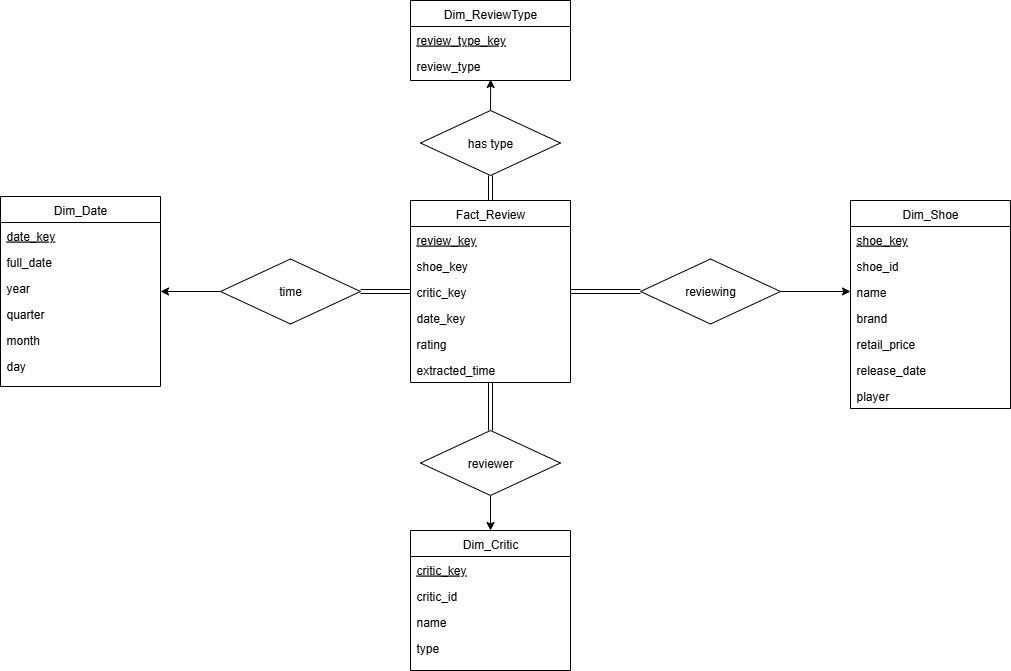

The diagram above was exported from draw.io. Its source (the exported page's mxGraphModel, read from the mxfile embedded in the PNG):
<mxGraphModel dx="2131" dy="562" grid="1" gridSize="10" guides="1" tooltips="1" connect="1" arrows="1" fold="1" page="1" pageScale="1" pageWidth="850" pageHeight="1100" math="0" shadow="0" extFonts="Permanent Marker^https://fonts.googleapis.com/css?family=Permanent+Marker">
  <root>
    <mxCell id="0" />
    <mxCell id="1" parent="0" />
    <mxCell id="OQ9UPeNoew1SrG1z01Rs-1" value="Fact_Review" style="swimlane;fontStyle=0;align=center;verticalAlign=top;childLayout=stackLayout;horizontal=1;startSize=26;horizontalStack=0;resizeParent=1;resizeLast=0;collapsible=1;marginBottom=0;rounded=0;shadow=0;strokeWidth=1;" parent="1" vertex="1">
      <mxGeometry x="340" y="210" width="160" height="182" as="geometry">
        <mxRectangle x="130" y="380" width="160" height="26" as="alternateBounds" />
      </mxGeometry>
    </mxCell>
    <mxCell id="OQ9UPeNoew1SrG1z01Rs-4" value="review_key" style="text;align=left;verticalAlign=top;spacingLeft=4;spacingRight=4;overflow=hidden;rotatable=0;points=[[0,0.5],[1,0.5]];portConstraint=eastwest;rounded=0;shadow=0;html=0;fontStyle=4" parent="OQ9UPeNoew1SrG1z01Rs-1" vertex="1">
      <mxGeometry y="26" width="160" height="26" as="geometry" />
    </mxCell>
    <mxCell id="OQ9UPeNoew1SrG1z01Rs-2" value="shoe_key" style="text;align=left;verticalAlign=top;spacingLeft=4;spacingRight=4;overflow=hidden;rotatable=0;points=[[0,0.5],[1,0.5]];portConstraint=eastwest;fontStyle=0" parent="OQ9UPeNoew1SrG1z01Rs-1" vertex="1">
      <mxGeometry y="52" width="160" height="26" as="geometry" />
    </mxCell>
    <mxCell id="OQ9UPeNoew1SrG1z01Rs-3" value="critic_key" style="text;align=left;verticalAlign=top;spacingLeft=4;spacingRight=4;overflow=hidden;rotatable=0;points=[[0,0.5],[1,0.5]];portConstraint=eastwest;rounded=0;shadow=0;html=0;" parent="OQ9UPeNoew1SrG1z01Rs-1" vertex="1">
      <mxGeometry y="78" width="160" height="26" as="geometry" />
    </mxCell>
    <mxCell id="OQ9UPeNoew1SrG1z01Rs-5" value="date_key" style="text;align=left;verticalAlign=top;spacingLeft=4;spacingRight=4;overflow=hidden;rotatable=0;points=[[0,0.5],[1,0.5]];portConstraint=eastwest;rounded=0;shadow=0;html=0;" parent="OQ9UPeNoew1SrG1z01Rs-1" vertex="1">
      <mxGeometry y="104" width="160" height="26" as="geometry" />
    </mxCell>
    <mxCell id="OQ9UPeNoew1SrG1z01Rs-6" value="rating" style="text;align=left;verticalAlign=top;spacingLeft=4;spacingRight=4;overflow=hidden;rotatable=0;points=[[0,0.5],[1,0.5]];portConstraint=eastwest;rounded=0;shadow=0;html=0;" parent="OQ9UPeNoew1SrG1z01Rs-1" vertex="1">
      <mxGeometry y="130" width="160" height="26" as="geometry" />
    </mxCell>
    <mxCell id="q2_ySG1bRCkoHHRIBvpp-1" value="extracted_time" style="text;align=left;verticalAlign=top;spacingLeft=4;spacingRight=4;overflow=hidden;rotatable=0;points=[[0,0.5],[1,0.5]];portConstraint=eastwest;rounded=0;shadow=0;html=0;" vertex="1" parent="OQ9UPeNoew1SrG1z01Rs-1">
      <mxGeometry y="156" width="160" height="26" as="geometry" />
    </mxCell>
    <mxCell id="OQ9UPeNoew1SrG1z01Rs-10" value="Dim_Shoe" style="swimlane;fontStyle=0;align=center;verticalAlign=top;childLayout=stackLayout;horizontal=1;startSize=26;horizontalStack=0;resizeParent=1;resizeLast=0;collapsible=1;marginBottom=0;rounded=0;shadow=0;strokeWidth=1;" parent="1" vertex="1">
      <mxGeometry x="780" y="210" width="160" height="208" as="geometry">
        <mxRectangle x="130" y="380" width="160" height="26" as="alternateBounds" />
      </mxGeometry>
    </mxCell>
    <mxCell id="OQ9UPeNoew1SrG1z01Rs-11" value="shoe_key" style="text;align=left;verticalAlign=top;spacingLeft=4;spacingRight=4;overflow=hidden;rotatable=0;points=[[0,0.5],[1,0.5]];portConstraint=eastwest;fontStyle=4" parent="OQ9UPeNoew1SrG1z01Rs-10" vertex="1">
      <mxGeometry y="26" width="160" height="26" as="geometry" />
    </mxCell>
    <mxCell id="OQ9UPeNoew1SrG1z01Rs-20" value="shoe_id" style="text;align=left;verticalAlign=top;spacingLeft=4;spacingRight=4;overflow=hidden;rotatable=0;points=[[0,0.5],[1,0.5]];portConstraint=eastwest;fontStyle=0" parent="OQ9UPeNoew1SrG1z01Rs-10" vertex="1">
      <mxGeometry y="52" width="160" height="26" as="geometry" />
    </mxCell>
    <mxCell id="OQ9UPeNoew1SrG1z01Rs-12" value="name" style="text;align=left;verticalAlign=top;spacingLeft=4;spacingRight=4;overflow=hidden;rotatable=0;points=[[0,0.5],[1,0.5]];portConstraint=eastwest;rounded=0;shadow=0;html=0;" parent="OQ9UPeNoew1SrG1z01Rs-10" vertex="1">
      <mxGeometry y="78" width="160" height="26" as="geometry" />
    </mxCell>
    <mxCell id="OQ9UPeNoew1SrG1z01Rs-13" value="brand" style="text;align=left;verticalAlign=top;spacingLeft=4;spacingRight=4;overflow=hidden;rotatable=0;points=[[0,0.5],[1,0.5]];portConstraint=eastwest;rounded=0;shadow=0;html=0;" parent="OQ9UPeNoew1SrG1z01Rs-10" vertex="1">
      <mxGeometry y="104" width="160" height="26" as="geometry" />
    </mxCell>
    <mxCell id="OQ9UPeNoew1SrG1z01Rs-18" value="retail_price" style="text;align=left;verticalAlign=top;spacingLeft=4;spacingRight=4;overflow=hidden;rotatable=0;points=[[0,0.5],[1,0.5]];portConstraint=eastwest;rounded=0;shadow=0;html=0;" parent="OQ9UPeNoew1SrG1z01Rs-10" vertex="1">
      <mxGeometry y="130" width="160" height="26" as="geometry" />
    </mxCell>
    <mxCell id="OQ9UPeNoew1SrG1z01Rs-56" value="release_date" style="text;align=left;verticalAlign=top;spacingLeft=4;spacingRight=4;overflow=hidden;rotatable=0;points=[[0,0.5],[1,0.5]];portConstraint=eastwest;rounded=0;shadow=0;html=0;" parent="OQ9UPeNoew1SrG1z01Rs-10" vertex="1">
      <mxGeometry y="156" width="160" height="26" as="geometry" />
    </mxCell>
    <mxCell id="OQ9UPeNoew1SrG1z01Rs-57" value="player" style="text;align=left;verticalAlign=top;spacingLeft=4;spacingRight=4;overflow=hidden;rotatable=0;points=[[0,0.5],[1,0.5]];portConstraint=eastwest;rounded=0;shadow=0;html=0;" parent="OQ9UPeNoew1SrG1z01Rs-10" vertex="1">
      <mxGeometry y="182" width="160" height="26" as="geometry" />
    </mxCell>
    <mxCell id="OQ9UPeNoew1SrG1z01Rs-21" value="Dim_Critic" style="swimlane;fontStyle=0;align=center;verticalAlign=top;childLayout=stackLayout;horizontal=1;startSize=26;horizontalStack=0;resizeParent=1;resizeLast=0;collapsible=1;marginBottom=0;rounded=0;shadow=0;strokeWidth=1;" parent="1" vertex="1">
      <mxGeometry x="340" y="540" width="160" height="140" as="geometry">
        <mxRectangle x="130" y="380" width="160" height="26" as="alternateBounds" />
      </mxGeometry>
    </mxCell>
    <mxCell id="OQ9UPeNoew1SrG1z01Rs-22" value="critic_key" style="text;align=left;verticalAlign=top;spacingLeft=4;spacingRight=4;overflow=hidden;rotatable=0;points=[[0,0.5],[1,0.5]];portConstraint=eastwest;fontStyle=4" parent="OQ9UPeNoew1SrG1z01Rs-21" vertex="1">
      <mxGeometry y="26" width="160" height="26" as="geometry" />
    </mxCell>
    <mxCell id="OQ9UPeNoew1SrG1z01Rs-23" value="critic_id" style="text;align=left;verticalAlign=top;spacingLeft=4;spacingRight=4;overflow=hidden;rotatable=0;points=[[0,0.5],[1,0.5]];portConstraint=eastwest;fontStyle=0" parent="OQ9UPeNoew1SrG1z01Rs-21" vertex="1">
      <mxGeometry y="52" width="160" height="26" as="geometry" />
    </mxCell>
    <mxCell id="OQ9UPeNoew1SrG1z01Rs-24" value="name" style="text;align=left;verticalAlign=top;spacingLeft=4;spacingRight=4;overflow=hidden;rotatable=0;points=[[0,0.5],[1,0.5]];portConstraint=eastwest;rounded=0;shadow=0;html=0;" parent="OQ9UPeNoew1SrG1z01Rs-21" vertex="1">
      <mxGeometry y="78" width="160" height="26" as="geometry" />
    </mxCell>
    <mxCell id="OQ9UPeNoew1SrG1z01Rs-25" value="type" style="text;align=left;verticalAlign=top;spacingLeft=4;spacingRight=4;overflow=hidden;rotatable=0;points=[[0,0.5],[1,0.5]];portConstraint=eastwest;rounded=0;shadow=0;html=0;" parent="OQ9UPeNoew1SrG1z01Rs-21" vertex="1">
      <mxGeometry y="104" width="160" height="26" as="geometry" />
    </mxCell>
    <mxCell id="OQ9UPeNoew1SrG1z01Rs-27" value="Dim_Date" style="swimlane;fontStyle=0;align=center;verticalAlign=top;childLayout=stackLayout;horizontal=1;startSize=26;horizontalStack=0;resizeParent=1;resizeLast=0;collapsible=1;marginBottom=0;rounded=0;shadow=0;strokeWidth=1;" parent="1" vertex="1">
      <mxGeometry x="-70" y="206" width="160" height="190" as="geometry">
        <mxRectangle x="130" y="380" width="160" height="26" as="alternateBounds" />
      </mxGeometry>
    </mxCell>
    <mxCell id="OQ9UPeNoew1SrG1z01Rs-28" value="date_key" style="text;align=left;verticalAlign=top;spacingLeft=4;spacingRight=4;overflow=hidden;rotatable=0;points=[[0,0.5],[1,0.5]];portConstraint=eastwest;fontStyle=4" parent="OQ9UPeNoew1SrG1z01Rs-27" vertex="1">
      <mxGeometry y="26" width="160" height="26" as="geometry" />
    </mxCell>
    <mxCell id="OQ9UPeNoew1SrG1z01Rs-29" value="full_date" style="text;align=left;verticalAlign=top;spacingLeft=4;spacingRight=4;overflow=hidden;rotatable=0;points=[[0,0.5],[1,0.5]];portConstraint=eastwest;fontStyle=0" parent="OQ9UPeNoew1SrG1z01Rs-27" vertex="1">
      <mxGeometry y="52" width="160" height="26" as="geometry" />
    </mxCell>
    <mxCell id="OQ9UPeNoew1SrG1z01Rs-30" value="year" style="text;align=left;verticalAlign=top;spacingLeft=4;spacingRight=4;overflow=hidden;rotatable=0;points=[[0,0.5],[1,0.5]];portConstraint=eastwest;rounded=0;shadow=0;html=0;" parent="OQ9UPeNoew1SrG1z01Rs-27" vertex="1">
      <mxGeometry y="78" width="160" height="26" as="geometry" />
    </mxCell>
    <mxCell id="OQ9UPeNoew1SrG1z01Rs-33" value="quarter" style="text;align=left;verticalAlign=top;spacingLeft=4;spacingRight=4;overflow=hidden;rotatable=0;points=[[0,0.5],[1,0.5]];portConstraint=eastwest;rounded=0;shadow=0;html=0;" parent="OQ9UPeNoew1SrG1z01Rs-27" vertex="1">
      <mxGeometry y="104" width="160" height="26" as="geometry" />
    </mxCell>
    <mxCell id="OQ9UPeNoew1SrG1z01Rs-31" value="month" style="text;align=left;verticalAlign=top;spacingLeft=4;spacingRight=4;overflow=hidden;rotatable=0;points=[[0,0.5],[1,0.5]];portConstraint=eastwest;rounded=0;shadow=0;html=0;" parent="OQ9UPeNoew1SrG1z01Rs-27" vertex="1">
      <mxGeometry y="130" width="160" height="26" as="geometry" />
    </mxCell>
    <mxCell id="OQ9UPeNoew1SrG1z01Rs-32" value="day" style="text;align=left;verticalAlign=top;spacingLeft=4;spacingRight=4;overflow=hidden;rotatable=0;points=[[0,0.5],[1,0.5]];portConstraint=eastwest;rounded=0;shadow=0;html=0;" parent="OQ9UPeNoew1SrG1z01Rs-27" vertex="1">
      <mxGeometry y="156" width="160" height="26" as="geometry" />
    </mxCell>
    <mxCell id="OQ9UPeNoew1SrG1z01Rs-42" style="edgeStyle=orthogonalEdgeStyle;rounded=0;orthogonalLoop=1;jettySize=auto;html=1;exitX=0;exitY=0.5;exitDx=0;exitDy=0;entryX=1;entryY=0.5;entryDx=0;entryDy=0;shape=link;" parent="1" source="OQ9UPeNoew1SrG1z01Rs-39" target="OQ9UPeNoew1SrG1z01Rs-3" edge="1">
      <mxGeometry relative="1" as="geometry" />
    </mxCell>
    <mxCell id="OQ9UPeNoew1SrG1z01Rs-43" style="edgeStyle=orthogonalEdgeStyle;rounded=0;orthogonalLoop=1;jettySize=auto;html=1;entryX=0;entryY=0.5;entryDx=0;entryDy=0;" parent="1" source="OQ9UPeNoew1SrG1z01Rs-39" target="OQ9UPeNoew1SrG1z01Rs-12" edge="1">
      <mxGeometry relative="1" as="geometry" />
    </mxCell>
    <mxCell id="OQ9UPeNoew1SrG1z01Rs-39" value="reviewing" style="rhombus;whiteSpace=wrap;html=1;" parent="1" vertex="1">
      <mxGeometry x="570" y="268.5" width="140" height="65" as="geometry" />
    </mxCell>
    <mxCell id="OQ9UPeNoew1SrG1z01Rs-44" style="edgeStyle=orthogonalEdgeStyle;rounded=0;orthogonalLoop=1;jettySize=auto;html=1;entryX=0.5;entryY=1;entryDx=0;entryDy=0;shape=link;" parent="1" source="OQ9UPeNoew1SrG1z01Rs-40" target="OQ9UPeNoew1SrG1z01Rs-1" edge="1">
      <mxGeometry relative="1" as="geometry" />
    </mxCell>
    <mxCell id="OQ9UPeNoew1SrG1z01Rs-45" style="edgeStyle=orthogonalEdgeStyle;rounded=0;orthogonalLoop=1;jettySize=auto;html=1;exitX=0.5;exitY=1;exitDx=0;exitDy=0;entryX=0.5;entryY=0;entryDx=0;entryDy=0;" parent="1" source="OQ9UPeNoew1SrG1z01Rs-40" target="OQ9UPeNoew1SrG1z01Rs-21" edge="1">
      <mxGeometry relative="1" as="geometry" />
    </mxCell>
    <mxCell id="OQ9UPeNoew1SrG1z01Rs-40" value="reviewer" style="rhombus;whiteSpace=wrap;html=1;" parent="1" vertex="1">
      <mxGeometry x="350" y="440" width="140" height="65" as="geometry" />
    </mxCell>
    <mxCell id="OQ9UPeNoew1SrG1z01Rs-48" style="edgeStyle=orthogonalEdgeStyle;rounded=0;orthogonalLoop=1;jettySize=auto;html=1;exitX=0;exitY=0.5;exitDx=0;exitDy=0;entryX=1;entryY=0.5;entryDx=0;entryDy=0;" parent="1" source="OQ9UPeNoew1SrG1z01Rs-41" target="OQ9UPeNoew1SrG1z01Rs-27" edge="1">
      <mxGeometry relative="1" as="geometry" />
    </mxCell>
    <mxCell id="OQ9UPeNoew1SrG1z01Rs-49" style="edgeStyle=orthogonalEdgeStyle;rounded=0;orthogonalLoop=1;jettySize=auto;html=1;entryX=0;entryY=0.5;entryDx=0;entryDy=0;shape=link;" parent="1" source="OQ9UPeNoew1SrG1z01Rs-41" target="OQ9UPeNoew1SrG1z01Rs-3" edge="1">
      <mxGeometry relative="1" as="geometry" />
    </mxCell>
    <mxCell id="OQ9UPeNoew1SrG1z01Rs-41" value="time" style="rhombus;whiteSpace=wrap;html=1;" parent="1" vertex="1">
      <mxGeometry x="150" y="268.5" width="140" height="65" as="geometry" />
    </mxCell>
    <mxCell id="OQ9UPeNoew1SrG1z01Rs-50" value="Dim_ReviewType" style="swimlane;fontStyle=0;align=center;verticalAlign=top;childLayout=stackLayout;horizontal=1;startSize=26;horizontalStack=0;resizeParent=1;resizeLast=0;collapsible=1;marginBottom=0;rounded=0;shadow=0;strokeWidth=1;" parent="1" vertex="1">
      <mxGeometry x="340" y="10" width="160" height="80" as="geometry">
        <mxRectangle x="130" y="380" width="160" height="26" as="alternateBounds" />
      </mxGeometry>
    </mxCell>
    <mxCell id="OQ9UPeNoew1SrG1z01Rs-51" value="review_type_key" style="text;align=left;verticalAlign=top;spacingLeft=4;spacingRight=4;overflow=hidden;rotatable=0;points=[[0,0.5],[1,0.5]];portConstraint=eastwest;fontStyle=4" parent="OQ9UPeNoew1SrG1z01Rs-50" vertex="1">
      <mxGeometry y="26" width="160" height="26" as="geometry" />
    </mxCell>
    <mxCell id="OQ9UPeNoew1SrG1z01Rs-52" value="review_type" style="text;align=left;verticalAlign=top;spacingLeft=4;spacingRight=4;overflow=hidden;rotatable=0;points=[[0,0.5],[1,0.5]];portConstraint=eastwest;fontStyle=0" parent="OQ9UPeNoew1SrG1z01Rs-50" vertex="1">
      <mxGeometry y="52" width="160" height="26" as="geometry" />
    </mxCell>
    <mxCell id="OQ9UPeNoew1SrG1z01Rs-54" style="edgeStyle=orthogonalEdgeStyle;rounded=0;orthogonalLoop=1;jettySize=auto;html=1;exitX=0.5;exitY=1;exitDx=0;exitDy=0;entryX=0.5;entryY=0;entryDx=0;entryDy=0;shape=link;" parent="1" source="OQ9UPeNoew1SrG1z01Rs-53" target="OQ9UPeNoew1SrG1z01Rs-1" edge="1">
      <mxGeometry relative="1" as="geometry" />
    </mxCell>
    <mxCell id="OQ9UPeNoew1SrG1z01Rs-53" value="has type" style="rhombus;whiteSpace=wrap;html=1;" parent="1" vertex="1">
      <mxGeometry x="350" y="120" width="140" height="65" as="geometry" />
    </mxCell>
    <mxCell id="OQ9UPeNoew1SrG1z01Rs-55" style="edgeStyle=orthogonalEdgeStyle;rounded=0;orthogonalLoop=1;jettySize=auto;html=1;exitX=0.5;exitY=0;exitDx=0;exitDy=0;entryX=0.501;entryY=1.038;entryDx=0;entryDy=0;entryPerimeter=0;" parent="1" source="OQ9UPeNoew1SrG1z01Rs-53" target="OQ9UPeNoew1SrG1z01Rs-52" edge="1">
      <mxGeometry relative="1" as="geometry" />
    </mxCell>
  </root>
</mxGraphModel>